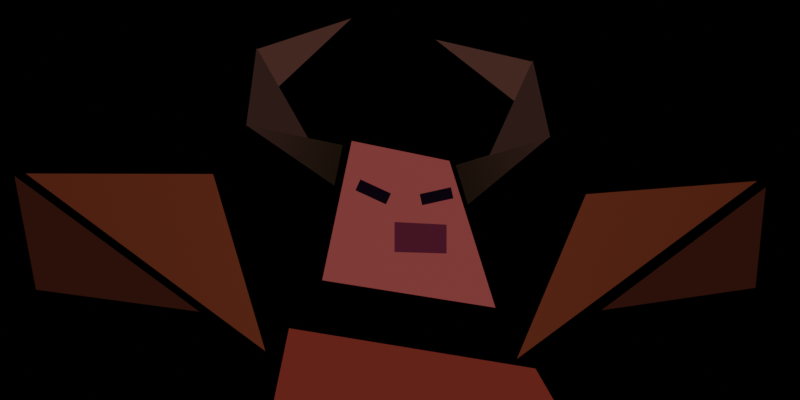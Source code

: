 # Source: ground-meshes.blend  (saved by Blender 3.6.11; exported with 4.5.12 LTS)
import bpy
from mathutils import Matrix  # noqa: F401  (used for matrix-valued properties, if any)

bpy.ops.wm.read_factory_settings(use_empty=True)
scene = bpy.context.scene
scene.name = 'Checkpoint'

# ---- collections
col_collection_1 = bpy.data.collections.new('Collection 1'); scene.collection.children.link(col_collection_1)

# ---- materials (node trees are filled in below, after node groups)
mat_vertmaterial_001 = bpy.data.materials.new('VertMaterial.001')
mat_vertmaterial_001.use_transparent_shadow = False
mat_vertmaterial = bpy.data.materials.new('VertMaterial')
mat_vertmaterial.use_transparent_shadow = False

# ---- node groups
ng_generateshadow_001 = bpy.data.node_groups.new('GenerateShadow.001', 'GeometryNodeTree')
_s = ng_generateshadow_001.interface.new_socket(name='Geometry', in_out='OUTPUT', socket_type='NodeSocketGeometry')
_s = ng_generateshadow_001.interface.new_socket(name='Geometry', in_out='INPUT', socket_type='NodeSocketGeometry')
ng_generateshadow_001.is_modifier = True
_N = ng_generateshadow_001.nodes; _L = ng_generateshadow_001.links
n0 = _N.new('GeometryNodeScaleElements'); n0.name = 'Scale Elements'; n0.location = (-356, -251)
n0.inputs[2].default_value = 1.2
n1 = _N.new('GeometryNodeJoinGeometry'); n1.name = 'Join Geometry'; n1.location = (-35, 187)
n2 = _N.new('NodeGroupOutput'); n2.name = 'Group Output'; n2.location = (633, 215)
n3 = _N.new('GeometryNodeTransform'); n3.name = 'Transform Geometry.001'; n3.location = (392, 562)
n4 = _N.new('GeometryNodeStoreNamedAttribute'); n4.name = 'Store Named Attribute'; n4.location = (467, -178)
n4.data_type = 'FLOAT_COLOR'
n4.inputs[2].default_value = 'Color'
n4.inputs[3].default_value = (0.0, 0.0, 0.0, 1.0)
n5 = _N.new('GeometryNodeTransform'); n5.name = 'Transform Geometry'; n5.location = (-152, -329)
n5.inputs[1].default_value = (0.0, 0.0, -0.01)
n5.inputs[3].default_value = (1.0, 1.0, 0.0)
n6 = _N.new('NodeGroupInput'); n6.name = 'Group Input'; n6.location = (-411, 48)
_L.new(n6.outputs[0], n0.inputs[0])
_L.new(n0.outputs[0], n5.inputs[0])
_L.new(n4.outputs[0], n1.inputs[0])
_L.new(n1.outputs[0], n3.inputs[0])
_L.new(n5.outputs[0], n4.inputs[0])
_L.new(n3.outputs[0], n2.inputs[0])
_L.new(n6.outputs[0], n1.inputs[0])
n2.is_active_output = True
ng_generateshadow = bpy.data.node_groups.new('GenerateShadow', 'GeometryNodeTree')
_s = ng_generateshadow.interface.new_socket(name='Geometry', in_out='OUTPUT', socket_type='NodeSocketGeometry')
_s = ng_generateshadow.interface.new_socket(name='Geometry', in_out='INPUT', socket_type='NodeSocketGeometry')
_s = ng_generateshadow.interface.new_socket(name='Outline', in_out='INPUT', socket_type='NodeSocketColor')
ng_generateshadow.is_modifier = True
_N = ng_generateshadow.nodes; _L = ng_generateshadow.links
n0 = _N.new('GeometryNodeScaleElements'); n0.name = 'Scale Elements'; n0.location = (-356, -251)
n0.inputs[2].default_value = 1.2
n1 = _N.new('GeometryNodeTransform'); n1.name = 'Transform Geometry'; n1.location = (-152, -329)
n1.inputs[1].default_value = (0.0, 0.0, -0.01)
n1.inputs[3].default_value = (1.0, 1.0, 0.0)
n2 = _N.new('GeometryNodeStoreNamedAttribute'); n2.name = 'Store Named Attribute'; n2.location = (467, -178)
n2.data_type = 'FLOAT_COLOR'
n2.inputs[2].default_value = 'Color'
n3 = _N.new('NodeGroupInput'); n3.name = 'Group Input'; n3.location = (-608, 292)
n4 = _N.new('NodeGroupOutput'); n4.name = 'Group Output'; n4.location = (2710, 155)
n5 = _N.new('GeometryNodeTransform'); n5.name = 'Transform Geometry.001'; n5.location = (1083, -26)
n5.width = 100
n5.inputs[1].default_value = (0.0, 0.0, -0.5)
n5.inputs[3].default_value = (1.0, 1.0, 0.0)
n6 = _N.new('GeometryNodeJoinGeometry'); n6.name = 'Join Geometry'; n6.location = (1278, 123)
_L.new(n3.outputs[0], n0.inputs[0])
_L.new(n0.outputs[0], n1.inputs[0])
_L.new(n1.outputs[0], n2.inputs[0])
_L.new(n3.outputs[1], n2.inputs[3])
_L.new(n2.outputs[0], n5.inputs[0])
_L.new(n6.outputs[0], n4.inputs[0])
_L.new(n3.outputs[0], n6.inputs[0])
_L.new(n5.outputs[0], n6.inputs[0])
n4.is_active_output = True

# ---- material node trees
mat_vertmaterial_001.use_nodes = True; mat_vertmaterial_001.node_tree.nodes.clear()
_N = mat_vertmaterial_001.node_tree.nodes; _L = mat_vertmaterial_001.node_tree.links
n0 = _N.new('ShaderNodeOutputMaterial'); n0.name = 'Material Output'; n0.location = (665, 538)
n1 = _N.new('ShaderNodeEmission'); n1.name = 'Emission'; n1.location = (282, 487)
n2 = _N.new('ShaderNodeAttribute'); n2.name = 'Attribute'; n2.location = (-298, 481)
n2.width = 352
n2.attribute_name = 'Color'
_L.new(n1.outputs[0], n0.inputs[0])
_L.new(n2.outputs[0], n1.inputs[0])
n0.is_active_output = True
mat_vertmaterial.use_nodes = True; mat_vertmaterial.node_tree.nodes.clear()
_N = mat_vertmaterial.node_tree.nodes; _L = mat_vertmaterial.node_tree.links
n0 = _N.new('ShaderNodeOutputMaterial'); n0.name = 'Material Output'; n0.location = (665, 538)
n1 = _N.new('ShaderNodeEmission'); n1.name = 'Emission'; n1.location = (282, 487)
n2 = _N.new('ShaderNodeAttribute'); n2.name = 'Attribute'; n2.location = (-298, 481)
n2.width = 352
n2.attribute_name = 'Color'
_L.new(n1.outputs[0], n0.inputs[0])
_L.new(n2.outputs[0], n1.inputs[0])
n0.is_active_output = True

# ---- cameras
cam_camera_001 = bpy.data.cameras.new('Camera.001')
cam_camera_001.type = 'ORTHO'
cam_camera_001.ortho_scale = 0.97

# ---- meshes
me_plane_033 = bpy.data.meshes.new('Plane.033')
me_plane_033.from_pydata([(-0.1506, 5.086e-08, 4.657e-10), (-0.1506, -0.1079, 4.657e-10), (-0.01858, 4.509e-08, 4.657e-10), (-0.1885, 5.252e-08, 4.657e-10), (-0.1885, -0.1292, 4.657e-10), (-0.1507, 5.087e-08, 4.657e-10), (-0.1507, -0.1292, 4.657e-10), (0.1506, 3.769e-08, 4.657e-10), (0.1506, -0.1079, 4.657e-10), (0.01858, 4.347e-08, 4.657e-10), (0.1885, 3.604e-08, 4.657e-10), (0.1885, -0.1292, 4.657e-10), (0.1507, 3.769e-08, 4.657e-10), (0.1507, -0.1292, 4.657e-10), (-0.1506, 0.1079, 4.657e-10), (-0.1885, 0.1292, 4.657e-10), (-0.1507, 0.1292, 4.657e-10), (0.1506, 0.1079, 4.657e-10), (0.1885, 0.1292, 4.657e-10), (0.1507, 0.1292, 4.657e-10)], [], [(0, 1, 2), (3, 4, 6, 5), (7, 9, 8), (10, 12, 13, 11), (0, 2, 14), (3, 5, 16, 15), (7, 17, 9), (10, 18, 19, 12)])
_uv = me_plane_033.uv_layers.new(name='UVMap')
_uv.uv.foreach_set('vector', [0.0, 0.2621, 0.7379, 0.2621, 0.0, 1.0, 0.0, 0.0, 1.0, 0.0, 1.0, 1.0, 0.0, 1.0, 0.0, 0.2621, 0.0, 1.0, 0.7379, 0.2621, 0.0, 0.0, 0.0, 1.0, 1.0, 1.0, 1.0, 0.0, 0.0, 0.2621, 0.0, 1.0, 0.7379, 0.2621, 0.0, 0.0, 0.0, 1.0, 1.0, 1.0, 1.0, 0.0, 0.0, 0.2621, 0.7379, 0.2621, 0.0, 1.0, 0.0, 0.0, 1.0, 0.0, 1.0, 1.0, 0.0, 1.0])
_ca = me_plane_033.color_attributes.new('Color', 'FLOAT_COLOR', 'POINT')
_ca.data.foreach_set('color', [0.2598, 0.2598, 0.2598, 1.0, 0.2598, 0.2598, 0.2598, 1.0, 0.2598, 0.2598, 0.2598, 1.0, 0.2598, 0.2598, 0.2598, 1.0, 0.2598, 0.2598, 0.2598, 1.0, 0.2598, 0.2598, 0.2598, 1.0, 0.2598, 0.2598, 0.2598, 1.0, 0.2598, 0.2598, 0.2598, 1.0, 0.2598, 0.2598, 0.2598, 1.0, 0.2598, 0.2598, 0.2598, 1.0, 0.2598, 0.2598, 0.2598, 1.0, 0.2598, 0.2598, 0.2598, 1.0, 0.2598, 0.2598, 0.2598, 1.0, 0.2598, 0.2598, 0.2598, 1.0, 0.2598, 0.2598, 0.2598, 1.0, 0.2598, 0.2598, 0.2598, 1.0, 0.2598, 0.2598, 0.2598, 1.0, 0.2598, 0.2598, 0.2598, 1.0, 0.2598, 0.2598, 0.2598, 1.0, 0.2598, 0.2598, 0.2598, 1.0])
me_plane_033.materials.append(mat_vertmaterial_001)
me_plane_033.use_paint_bone_selection = False
me_plane_033.use_paint_mask_vertex = True
me_plane_033.update()
me_plane_009 = bpy.data.meshes.new('Plane.009')
me_plane_009.from_pydata([(-0.1506, 5.086e-08, 4.657e-10), (-0.1506, -0.1079, 4.657e-10), (-0.01858, 4.509e-08, 4.657e-10), (-0.1885, 5.252e-08, 4.657e-10), (-0.1885, -0.1292, 4.657e-10), (-0.1507, 5.087e-08, 4.657e-10), (-0.1507, -0.1292, 4.657e-10), (0.1506, 3.769e-08, 4.657e-10), (0.1506, -0.1079, 4.657e-10), (0.01858, 4.347e-08, 4.657e-10), (0.1885, 3.604e-08, 4.657e-10), (0.1885, -0.1292, 4.657e-10), (0.1507, 3.769e-08, 4.657e-10), (0.1507, -0.1292, 4.657e-10), (-0.1506, 0.1079, 4.657e-10), (-0.1885, 0.1292, 4.657e-10), (-0.1507, 0.1292, 4.657e-10), (0.1506, 0.1079, 4.657e-10), (0.1885, 0.1292, 4.657e-10), (0.1507, 0.1292, 4.657e-10)], [], [(0, 1, 2), (3, 4, 6, 5), (7, 9, 8), (10, 12, 13, 11), (0, 2, 14), (3, 5, 16, 15), (7, 17, 9), (10, 18, 19, 12)])
_uv = me_plane_009.uv_layers.new(name='UVMap')
_uv.uv.foreach_set('vector', [0.0, 0.2621, 0.7379, 0.2621, 0.0, 1.0, 0.0, 0.0, 1.0, 0.0, 1.0, 1.0, 0.0, 1.0, 0.0, 0.2621, 0.0, 1.0, 0.7379, 0.2621, 0.0, 0.0, 0.0, 1.0, 1.0, 1.0, 1.0, 0.0, 0.0, 0.2621, 0.0, 1.0, 0.7379, 0.2621, 0.0, 0.0, 0.0, 1.0, 1.0, 1.0, 1.0, 0.0, 0.0, 0.2621, 0.7379, 0.2621, 0.0, 1.0, 0.0, 0.0, 1.0, 0.0, 1.0, 1.0, 0.0, 1.0])
_ca = me_plane_009.color_attributes.new('Color', 'FLOAT_COLOR', 'POINT')
_ca.data.foreach_set('color', [0.1282, 0.1282, 0.1282, 1.0, 0.1282, 0.1282, 0.1282, 1.0, 0.1282, 0.1282, 0.1282, 1.0, 0.2497, 0.6683, 0.8007, 1.0, 0.2497, 0.6683, 0.8007, 1.0, 0.2497, 0.6683, 0.8007, 1.0, 0.2497, 0.6683, 0.8007, 1.0, 0.1282, 0.1282, 0.1282, 1.0, 0.1282, 0.1282, 0.1282, 1.0, 0.1282, 0.1282, 0.1282, 1.0, 0.2497, 0.6683, 0.8007, 1.0, 0.2497, 0.6683, 0.8007, 1.0, 0.2497, 0.6683, 0.8007, 1.0, 0.2497, 0.6683, 0.8007, 1.0, 0.1282, 0.1282, 0.1282, 1.0, 0.2497, 0.6683, 0.8007, 1.0, 0.2497, 0.6683, 0.8007, 1.0, 0.1282, 0.1282, 0.1282, 1.0, 0.2497, 0.6683, 0.8007, 1.0, 0.2497, 0.6683, 0.8007, 1.0])
me_plane_009.materials.append(mat_vertmaterial_001)
me_plane_009.use_paint_bone_selection = False
me_plane_009.use_paint_mask = True
me_plane_009.update()
me_plane_013 = bpy.data.meshes.new('Plane.013')
me_plane_013.from_pydata([(-0.1506, 5.086e-08, 4.657e-10), (-0.1506, -0.1079, 4.657e-10), (-0.01858, 4.509e-08, 4.657e-10), (-0.1885, 5.252e-08, 4.657e-10), (-0.1885, -0.1292, 4.657e-10), (-0.1507, 5.087e-08, 4.657e-10), (-0.1507, -0.1292, 4.657e-10), (0.1506, 3.769e-08, 4.657e-10), (0.1506, -0.1079, 4.657e-10), (0.01858, 4.347e-08, 4.657e-10), (0.1885, 3.604e-08, 4.657e-10), (0.1885, -0.1292, 4.657e-10), (0.1507, 3.769e-08, 4.657e-10), (0.1507, -0.1292, 4.657e-10), (-0.1506, 0.1079, 4.657e-10), (-0.1885, 0.1292, 4.657e-10), (-0.1507, 0.1292, 4.657e-10), (0.1506, 0.1079, 4.657e-10), (0.1885, 0.1292, 4.657e-10), (0.1507, 0.1292, 4.657e-10)], [], [(0, 1, 2), (3, 4, 6, 5), (7, 9, 8), (10, 12, 13, 11), (0, 2, 14), (3, 5, 16, 15), (7, 17, 9), (10, 18, 19, 12)])
_uv = me_plane_013.uv_layers.new(name='UVMap')
_uv.uv.foreach_set('vector', [0.0, 0.2621, 0.7379, 0.2621, 0.0, 1.0, 0.0, 0.0, 1.0, 0.0, 1.0, 1.0, 0.0, 1.0, 0.0, 0.2621, 0.0, 1.0, 0.7379, 0.2621, 0.0, 0.0, 0.0, 1.0, 1.0, 1.0, 1.0, 0.0, 0.0, 0.2621, 0.0, 1.0, 0.7379, 0.2621, 0.0, 0.0, 0.0, 1.0, 1.0, 1.0, 1.0, 0.0, 0.0, 0.2621, 0.7379, 0.2621, 0.0, 1.0, 0.0, 0.0, 1.0, 0.0, 1.0, 1.0, 0.0, 1.0])
_ca = me_plane_013.color_attributes.new('Color', 'FLOAT_COLOR', 'POINT')
_ca.data.foreach_set('color', [1.0, 0.4065, 0.04085, 1.0, 1.0, 0.4065, 0.04085, 1.0, 1.0, 0.4065, 0.04085, 1.0, 0.2497, 0.6683, 0.8007, 1.0, 0.2497, 0.6683, 0.8007, 1.0, 0.2497, 0.6683, 0.8007, 1.0, 0.2497, 0.6683, 0.8007, 1.0, 1.0, 0.4065, 0.04085, 1.0, 1.0, 0.4065, 0.04085, 1.0, 1.0, 0.4065, 0.04085, 1.0, 0.2497, 0.6683, 0.8007, 1.0, 0.2497, 0.6683, 0.8007, 1.0, 0.2497, 0.6683, 0.8007, 1.0, 0.2497, 0.6683, 0.8007, 1.0, 1.0, 0.4065, 0.04085, 1.0, 0.2497, 0.6683, 0.8007, 1.0, 0.2497, 0.6683, 0.8007, 1.0, 1.0, 0.4065, 0.04085, 1.0, 0.2497, 0.6683, 0.8007, 1.0, 0.2497, 0.6683, 0.8007, 1.0])
me_plane_013.materials.append(mat_vertmaterial_001)
me_plane_013.use_paint_bone_selection = False
me_plane_013.use_paint_mask = True
me_plane_013.update()
me_plane_034 = bpy.data.meshes.new('Plane.034')
me_plane_034.from_pydata([(1.621, -2.423, 0.01904), (0.5976, -0.6522, 0.01904), (-1.328, 0.1452, 0.02457), (0.2364, -0.1031, 0.02457), (-0.1214, 1.184, 0.04688), (-0.01271, 0.8279, 0.04688), (0.729, 1.443, 0.04688), (0.4562, 1.725, 0.04688), (-0.3048, 2.318, 0.04688), (0.576, 2.117, 0.04688), (0.1809, 1.27, 0.04688), (0.5734, 2.133, 0.04688), (0.7306, 1.437, 0.04688), (-0.6749, 0.4, 0.03413), (-0.2046, 0.3865, 0.03413), (-2.436, -0.1388, 0.004719), (-3.912, 0.06026, 0.004719), (-4.106, 1.087, 0.004719), (-1.841, -0.4948, 0.004719), (-2.313, 1.104, 0.004719), (-4.005, 1.109, 0.004719), (-1.028, 0.9572, 0.03413), (-0.7518, 0.83, 0.03413), (-0.9828, 1.056, 0.03413), (-0.7064, 0.9285, 0.03413), (-2.066, -2.379, 0.01904), (-1.627, -0.2882, 0.01904), (-1.061, 1.403, 0.02457), (-0.1797, 1.223, 0.02457), (-1.142, 1.365, 0.04688), (-1.218, 0.9996, 0.04688), (-2.013, 1.545, 0.04688), (-1.767, 1.851, 0.04688), (-1.063, 2.51, 0.04688), (-1.922, 2.229, 0.04688), (-1.451, 1.422, 0.04688), (-1.92, 2.246, 0.04688), (-2.014, 1.539, 0.04688), (-0.6749, 0.6713, 0.03413), (-0.2046, 0.6471, 0.03413), (1.193, -0.1261, 0.004719), (2.584, 0.07725, 0.004719), (2.677, 0.9851, 0.004719), (0.4303, -0.5652, 0.004719), (1.054, 0.9221, 0.004719), (2.598, 1.041, 0.004719), (-0.1431, 0.8847, 0.03413), (-0.4252, 0.8225, 0.03413), (-0.1653, 0.9853, 0.03413), (-0.4474, 0.923, 0.03413)], [], [(14, 39, 38, 13), (4, 5, 6), (7, 9, 8), (10, 12, 11), (15, 16, 17), (18, 19, 20), (24, 23, 21, 22), (29, 31, 30), (32, 33, 34), (35, 36, 37), (40, 42, 41), (43, 45, 44), (49, 47, 46, 48), (1, 26, 25, 0), (3, 28, 27, 2)])
_uv = me_plane_034.uv_layers.new(name='UVMap')
_uv.uv.foreach_set('vector', [0.7442, 1.0, 0.7442, 1.0, 1.0, 0.0, 1.0, 0.0, 0.0, 0.0, 0.0, 0.0, 0.0, 0.0, 0.0, 0.0, 0.0, 0.0, 0.0, 0.0, 0.0, 0.0, 0.0, 0.0, 0.0, 0.0, 0.0, 0.0, 0.0, 0.0, 0.0, 0.0, 0.0, 0.0, 0.0, 0.0, 0.0, 0.0, 0.0, 0.0, 1.0, 0.0, 1.0, 1.0, 0.0, 1.0, 0.0, 0.0, 0.0, 0.0, 0.0, 0.0, 0.0, 0.0, 0.0, 0.0, 0.0, 0.0, 0.0, 0.0, 0.0, 0.0, 0.0, 0.0, 0.0, 0.0, 0.0, 0.0, 0.0, 0.0, 0.0, 0.0, 0.0, 0.0, 0.0, 0.0, 0.0, 0.0, 0.0, 1.0, 1.0, 1.0, 1.0, 0.0, 0.7157, 1.0, 0.7157, 1.0, 0.9357, 0.2263, 0.9357, 0.2263, 0.7442, 1.0, 0.7442, 1.0, 1.0, 0.0, 1.0, 0.0])
_ca = me_plane_034.color_attributes.new('Color', 'FLOAT_COLOR', 'POINT')
_ca.data.foreach_set('color', [0.1025, 0.01578, 0.009436, 1.0, 0.1025, 0.01578, 0.009436, 1.0, 0.1721, 0.03624, 0.03255, 1.0, 0.1734, 0.03654, 0.03285, 1.0, 0.009381, 0.005282, 0.002451, 1.0, 0.009018, 0.005162, 0.002433, 1.0, 0.02365, 0.01073, 0.008473, 1.0, 0.04696, 0.01971, 0.01511, 1.0, 0.04696, 0.01971, 0.01511, 1.0, 0.04696, 0.01971, 0.01511, 1.0, 0.02365, 0.01073, 0.008473, 1.0, 0.02365, 0.01073, 0.008473, 1.0, 0.02365, 0.01073, 0.008473, 1.0, 0.04696, 0.007202, 0.01594, 1.0, 0.04696, 0.007203, 0.01594, 1.0, 0.02198, 0.005531, 0.00263, 1.0, 0.02198, 0.005531, 0.00263, 1.0, 0.02198, 0.005531, 0.00263, 1.0, 0.06998, 0.01606, 0.006338, 1.0, 0.06997, 0.01606, 0.006338, 1.0, 0.0592, 0.01359, 0.005362, 1.0, 0.00261, 0.0008052, 0.003656, 1.0, 0.002643, 0.0009073, 0.00368, 1.0, 0.002598, 0.0007643, 0.003648, 1.0, 0.00259, 0.0007376, 0.003642, 1.0, 0.1025, 0.01578, 0.009436, 1.0, 0.1025, 0.01578, 0.009436, 1.0, 0.1721, 0.03624, 0.03255, 1.0, 0.1734, 0.03654, 0.03285, 1.0, 0.009381, 0.005282, 0.002451, 1.0, 0.009018, 0.005162, 0.002433, 1.0, 0.02365, 0.01073, 0.008473, 1.0, 0.04696, 0.01971, 0.01511, 1.0, 0.04696, 0.01971, 0.01511, 1.0, 0.04696, 0.01971, 0.01511, 1.0, 0.02365, 0.01073, 0.008473, 1.0, 0.02365, 0.01073, 0.008473, 1.0, 0.02365, 0.01073, 0.008473, 1.0, 0.04696, 0.007202, 0.01594, 1.0, 0.04696, 0.007203, 0.01594, 1.0, 0.02198, 0.005531, 0.00263, 1.0, 0.02198, 0.005531, 0.00263, 1.0, 0.02198, 0.005531, 0.00263, 1.0, 0.06998, 0.01606, 0.006338, 1.0, 0.06997, 0.01606, 0.006338, 1.0, 0.0592, 0.01359, 0.005362, 1.0, 0.00261, 0.0008052, 0.003656, 1.0, 0.002643, 0.0009073, 0.00368, 1.0, 0.002598, 0.0007643, 0.003648, 1.0, 0.00259, 0.0007376, 0.003642, 1.0])
me_plane_034.materials.append(mat_vertmaterial)
me_plane_034.use_paint_bone_selection = False
me_plane_034.use_paint_mask = True
me_plane_034.update()

# ---- objects
ob_camera = bpy.data.objects.new('Camera', cam_camera_001)
ob_checkpoint_001 = bpy.data.objects.new('Checkpoint.001', me_plane_033)
ob_checkpoint_002 = bpy.data.objects.new('Checkpoint.002', me_plane_009)
ob_checkpoint_003 = bpy.data.objects.new('Checkpoint.003', me_plane_013)
ob_devilface_001 = bpy.data.objects.new('DevilFace.001', me_plane_034)

# ---- transforms, parenting, visibility, modifiers, constraints
ob_camera.location = (0.0, 0.0, 1.517)
ob_checkpoint_001.location = (0.0, 0.0, 0.0)
ob_checkpoint_001.rotation_euler = (0.0, -0.0, 1.571)
ob_checkpoint_001.scale = (2.478, 2.478, 2.478)
ob_checkpoint_001.hide_render = True
_m = ob_checkpoint_001.modifiers.new('GeometryNodes', 'NODES')
_m.node_group = ng_generateshadow_001
_m.show_render = False
ob_checkpoint_002.location = (0.0, 0.0, 0.0)
ob_checkpoint_002.rotation_euler = (0.0, -0.0, 1.571)
ob_checkpoint_002.scale = (2.478, 2.478, 2.478)
ob_checkpoint_002.hide_render = True
_m = ob_checkpoint_002.modifiers.new('GeometryNodes', 'NODES')
_m.node_group = ng_generateshadow_001
ob_checkpoint_003.location = (0.0, 0.0, 0.0)
ob_checkpoint_003.rotation_euler = (0.0, -0.0, 1.571)
ob_checkpoint_003.scale = (2.478, 2.478, 2.478)
ob_checkpoint_003.hide_render = True
_m = ob_checkpoint_003.modifiers.new('GeometryNodes', 'NODES')
_m.node_group = ng_generateshadow_001
ob_devilface_001.location = (0.08396, -0.1168, 0.0)
ob_devilface_001.scale = (0.1343, 0.1343, 0.1343)
_m = ob_devilface_001.modifiers.new('GeometryNodes', 'NODES')
_m.node_group = ng_generateshadow

# ---- collection membership
col_collection_1.objects.link(ob_camera)
col_collection_1.objects.link(ob_checkpoint_001)
col_collection_1.objects.link(ob_checkpoint_002)
col_collection_1.objects.link(ob_checkpoint_003)
col_collection_1.objects.link(ob_devilface_001)

# ---- scene / render settings (as saved in the file)
scene.camera = ob_camera
scene.frame_start = 1; scene.frame_end = 250; scene.frame_set(1)
scene.render.engine = 'BLENDER_EEVEE_NEXT'
scene.render.image_settings.exr_codec = 'NONE'
scene.render.resolution_x = 1024
scene.render.resolution_y = 512
scene.render.film_transparent = True
scene.render.simplify_subdivision_render = 0
scene.render.simplify_child_particles_render = 0.0
scene.cycles.sampling_pattern = 'TABULATED_SOBOL'
scene.eevee.use_shadows = False
scene.view_settings.view_transform = 'Filmic'
bpy.context.view_layer.update()
